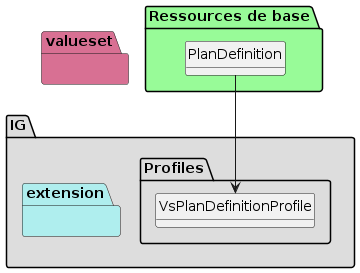

The diagram above was rendered by PlantUML. Its source (embedded in the PNG):
@startuml
set namespaceSeparator ?
hide circle
hide class fields

package IG #DDDDDD{

     package Profiles #DDDDDD{

        class VsPlanDefinitionProfile{

         }

     }
     package extension #paleturquoise {


         }
     }
     package valueset #PaleVioletRed{
       }

package "Ressources de base" #palegreen {

 class "PlanDefinition" as  class0375201638a0df09e5ecd3c0b36df917 

    class0375201638a0df09e5ecd3c0b36df917 --> VsPlanDefinitionProfile
}
@enduml